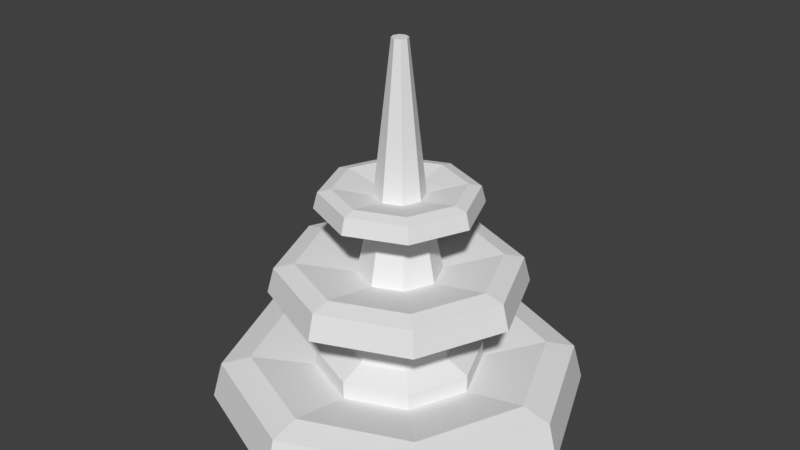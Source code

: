 # Source: Fountain_01.blend  (saved by Blender 2.78.0; exported with 4.5.12 LTS)
import bpy
from mathutils import Matrix  # noqa: F401  (used for matrix-valued properties, if any)

bpy.ops.wm.read_factory_settings(use_empty=True)
scene = bpy.context.scene
scene.name = 'Scene'

# ---- collections
col_collection_1 = bpy.data.collections.new('Collection 1'); scene.collection.children.link(col_collection_1)

# ---- materials (node trees are filled in below, after node groups)
mat_fountain_material_01 = bpy.data.materials.new('Fountain_Material_01')
mat_fountain_material_01.alpha_threshold = 0.0
mat_fountain_material_01.use_transparent_shadow = False
mat_fountain_material_01.roughness = 0.5

# ---- material node trees

# ---- world
world_world = bpy.data.worlds.new('World'); scene.world = world_world
world_world.color = (0.05088, 0.05088, 0.05088)
world_world.use_sun_shadow = False
world_world.sun_shadow_jitter_overblur = 0.0
world_world.cycles.sampling_method = 'MANUAL'

# ---- meshes
me_circle = bpy.data.meshes.new('Circle')
me_circle.from_pydata([(-3.264e-08, 0.7952, 0.0), (-0.5623, 0.5623, 0.0), (-0.7952, -3.809e-08, 0.0), (-0.5623, -0.5623, 0.0), (3.687e-08, -0.7952, 0.0), (0.5623, -0.5623, 0.0), (0.7952, 6.154e-09, 0.0), (0.5623, 0.5623, 0.0), (-0.5324, 0.5324, 0.159), (-3.326e-08, 0.753, 0.159), (-0.753, -3.593e-08, 0.159), (-0.5324, -0.5324, 0.159), (3.257e-08, -0.753, 0.159), (0.5324, -0.5324, 0.159), (0.753, 5.965e-09, 0.159), (0.5324, 0.5324, 0.159), (-0.4448, 0.4448, 0.1866), (-3.315e-08, 0.629, 0.1866), (-0.629, -3.056e-08, 0.1866), (-0.4448, -0.4448, 0.1866), (2.184e-08, -0.629, 0.1866), (0.4448, -0.4448, 0.1866), (0.629, 4.435e-09, 0.1866), (0.4448, 0.4448, 0.1866), (-0.07074, 0.07053, 0.07944), (-0.0002107, 0.09975, 0.07944), (-0.09996, -2.266e-09, 0.07944), (-0.07074, -0.07053, 0.07944), (-0.0002107, -0.09975, 0.07944), (0.07032, -0.07053, 0.07944), (0.09954, 3.284e-09, 0.07944), (0.07032, 0.07053, 0.07944), (-1.683e-05, 0.5415, 0.4967), (-0.3829, 0.3829, 0.4967), (-0.5415, -2.529e-08, 0.4967), (-0.3829, -0.3829, 0.4967), (-1.678e-05, -0.5415, 0.4967), (0.3829, -0.3829, 0.4967), (0.5415, 4.842e-09, 0.4967), (0.3829, 0.3829, 0.4967), (-0.3626, 0.3626, 0.605), (-1.683e-05, 0.5128, 0.605), (-0.5128, -2.382e-08, 0.605), (-0.3626, -0.3626, 0.605), (-1.679e-05, -0.5128, 0.605), (0.3626, -0.3626, 0.605), (0.5128, 4.713e-09, 0.605), (0.3626, 0.3626, 0.605), (-0.3029, 0.3029, 0.6238), (-1.683e-05, 0.4283, 0.6238), (-0.4284, -2.016e-08, 0.6238), (-0.3029, -0.3029, 0.6238), (-1.68e-05, -0.4283, 0.6238), (0.3029, -0.3029, 0.6238), (0.4283, 3.671e-09, 0.6238), (0.3029, 0.3029, 0.6238), (-0.04819, 0.04803, 0.5508), (-0.0001603, 0.06793, 0.5508), (-0.06809, -8.92e-10, 0.5508), (-0.04819, -0.04803, 0.5508), (-0.0001603, -0.06793, 0.5508), (0.04787, -0.04803, 0.5508), (0.06777, 2.887e-09, 0.5508), (0.04787, 0.04803, 0.5508), (1.357e-05, 0.3554, 0.04254), (-0.2513, 0.2513, 0.04254), (-0.3554, -2.103e-08, 0.04254), (-0.2513, -0.2513, 0.04254), (1.36e-05, -0.3554, 0.04254), (0.2513, -0.2513, 0.04254), (0.3554, -1.26e-09, 0.04254), (0.2513, 0.2513, 0.04254), (1.357e-05, 0.3554, 0.2073), (-0.2513, 0.2513, 0.2073), (-0.3554, -2.103e-08, 0.2073), (-0.2513, -0.2513, 0.2073), (1.36e-05, -0.3554, 0.2073), (0.2513, -0.2513, 0.2073), (0.3554, -1.26e-09, 0.2073), (0.2513, 0.2513, 0.2073), (1.357e-05, 0.2467, 0.2482), (-0.1744, 0.1744, 0.2482), (-0.2467, -1.643e-08, 0.2482), (-0.1744, -0.1744, 0.2482), (1.359e-05, -0.2467, 0.2482), (0.1744, -0.1744, 0.2482), (0.2467, -2.709e-09, 0.2482), (0.1744, 0.1744, 0.2482), (1.356e-05, 0.03383, 1.555), (-0.02391, 0.02392, 1.555), (-0.03382, -6.922e-09, 1.555), (-0.02391, -0.02392, 1.555), (1.356e-05, -0.03383, 1.555), (0.02394, -0.02392, 1.555), (0.03385, -5.039e-09, 1.555), (0.02394, 0.02392, 1.555), (-2.993e-05, 0.3437, 0.8676), (-0.243, 0.243, 0.8676), (-0.3437, -1.564e-08, 0.8676), (-0.243, -0.243, 0.8676), (-2.99e-05, -0.3437, 0.8676), (0.243, -0.243, 0.8676), (0.3436, 3.478e-09, 0.8676), (0.243, 0.243, 0.8676), (-0.2301, 0.2301, 0.9363), (-2.994e-05, 0.3254, 0.9363), (-0.3254, -1.471e-08, 0.9363), (-0.2301, -0.2301, 0.9363), (-2.991e-05, -0.3254, 0.9363), (0.2301, -0.2301, 0.9363), (0.3254, 3.396e-09, 0.9363), (0.2301, 0.2301, 0.9363), (-0.1922, 0.1922, 0.9483), (-2.994e-05, 0.2718, 0.9483), (-0.2719, -1.239e-08, 0.9483), (-0.1922, -0.1922, 0.9483), (-2.991e-05, -0.2718, 0.9483), (0.1922, -0.1922, 0.9483), (0.2718, 2.735e-09, 0.9483), (0.1922, 0.1922, 0.9483), (-0.0306, 0.03048, 0.9019), (-0.000121, 0.04311, 0.9019), (-0.04323, -1.607e-10, 0.9019), (-0.0306, -0.03048, 0.9019), (-0.000121, -0.04311, 0.9019), (0.03036, -0.03048, 0.9019), (0.04299, 2.238e-09, 0.9019), (0.03036, 0.03048, 0.9019), (-0.07574, 0.07575, 0.909), (-0.1071, -1.086e-08, 0.909), (0.1071, -4.895e-09, 0.909), (0.07577, 0.07575, 0.909), (1.357e-05, -0.1071, 0.909), (0.07577, -0.07575, 0.909), (-0.07574, -0.07575, 0.909), (1.356e-05, 0.1071, 0.909)], [], [(1, 0, 7, 6, 5, 4, 3, 2), (14, 15, 23, 22), (5, 6, 14, 13), (3, 4, 12, 11), (1, 2, 10, 8), (6, 7, 15, 14), (4, 5, 13, 12), (2, 3, 11, 10), (0, 1, 8, 9), (7, 0, 9, 15), (19, 20, 28, 27), (12, 13, 21, 20), (10, 11, 19, 18), (9, 8, 16, 17), (15, 9, 17, 23), (13, 14, 22, 21), (11, 12, 20, 19), (8, 10, 18, 16), (24, 26, 27, 28, 29, 30, 31, 25), (16, 18, 26, 24), (22, 23, 31, 30), (20, 21, 29, 28), (18, 19, 27, 26), (17, 16, 24, 25), (23, 17, 25, 31), (21, 22, 30, 29), (33, 32, 39, 38, 37, 36, 35, 34), (46, 47, 55, 54), (37, 38, 46, 45), (35, 36, 44, 43), (33, 34, 42, 40), (38, 39, 47, 46), (36, 37, 45, 44), (34, 35, 43, 42), (32, 33, 40, 41), (39, 32, 41, 47), (51, 52, 60, 59), (44, 45, 53, 52), (42, 43, 51, 50), (41, 40, 48, 49), (47, 41, 49, 55), (45, 46, 54, 53), (43, 44, 52, 51), (40, 42, 50, 48), (56, 58, 59, 60, 61, 62, 63, 57), (48, 50, 58, 56), (54, 55, 63, 62), (52, 53, 61, 60), (50, 51, 59, 58), (49, 48, 56, 57), (55, 49, 57, 63), (53, 54, 62, 61), (67, 68, 76, 75), (65, 66, 74, 73), (70, 71, 79, 78), (68, 69, 77, 76), (66, 67, 75, 74), (64, 65, 73, 72), (71, 64, 72, 79), (69, 70, 78, 77), (78, 79, 87, 86), (76, 77, 85, 84), (74, 75, 83, 82), (72, 73, 81, 80), (79, 72, 80, 87), (77, 78, 86, 85), (75, 76, 84, 83), (73, 74, 82, 81), (128, 129, 90, 89), (130, 131, 95, 94), (132, 133, 93, 92), (129, 134, 91, 90), (135, 128, 89, 88), (131, 135, 88, 95), (133, 130, 94, 93), (134, 132, 92, 91), (89, 90, 91, 92, 93, 94, 95, 88), (97, 96, 103, 102, 101, 100, 99, 98), (110, 111, 119, 118), (101, 102, 110, 109), (99, 100, 108, 107), (97, 98, 106, 104), (102, 103, 111, 110), (100, 101, 109, 108), (98, 99, 107, 106), (96, 97, 104, 105), (103, 96, 105, 111), (115, 116, 124, 123), (108, 109, 117, 116), (106, 107, 115, 114), (105, 104, 112, 113), (111, 105, 113, 119), (109, 110, 118, 117), (107, 108, 116, 115), (104, 106, 114, 112), (120, 122, 123, 124, 125, 126, 127, 121), (112, 114, 122, 120), (118, 119, 127, 126), (116, 117, 125, 124), (114, 115, 123, 122), (113, 112, 120, 121), (119, 113, 121, 127), (117, 118, 126, 125), (83, 84, 132, 134), (85, 86, 130, 133), (87, 80, 135, 131), (80, 81, 128, 135), (82, 83, 134, 129), (84, 85, 133, 132), (86, 87, 131, 130), (81, 82, 129, 128)])
me_circle.materials.append(mat_fountain_material_01)
me_circle.use_remesh_preserve_volume = False
me_circle.use_remesh_preserve_attributes = False
me_circle.use_mirror_vertex_groups = False
me_circle.update()

# ---- objects
ob_circle = bpy.data.objects.new('Circle', me_circle)

# ---- transforms, parenting, visibility, modifiers, constraints
ob_circle.location = (0.0, 0.0, 0.0)
ob_circle.lineart.crease_threshold = 0.0

# ---- collection membership
col_collection_1.objects.link(ob_circle)

# ---- scene / render settings (as saved in the file)
scene.frame_start = 1; scene.frame_end = 250; scene.frame_set(1)
scene.render.engine = 'BLENDER_EEVEE_NEXT'
scene.render.resolution_percentage = 50
scene.render.dither_intensity = 0.0
scene.cycles.use_denoising = False
scene.cycles.samples = 128
scene.cycles.sampling_pattern = 'TABULATED_SOBOL'
scene.cycles.light_sampling_threshold = 0.0
scene.cycles.use_adaptive_sampling = False
scene.cycles.use_light_tree = False
scene.cycles.blur_glossy = 0.0
scene.cycles.sample_clamp_indirect = 0.0
scene.view_settings.view_transform = 'Standard'
bpy.context.view_layer.update()

# ---- added for rendering (the .blend has no active camera and no usable light): camera, sun
cam_auto = bpy.data.cameras.new('AutoCamera')
cam_auto.lens = 50.0
cam_auto.sensor_width = 36.0
cam_auto.clip_end = 1000.0
ob_auto_camera = bpy.data.objects.new('AutoCamera', cam_auto)
scene.collection.objects.link(ob_auto_camera)
ob_auto_camera.location = (2.52972, -3.03566, 2.80114)
ob_auto_camera.rotation_euler = (1.09748, -7.21219e-08, 0.694738)
scene.camera = ob_auto_camera
light_auto_sun = bpy.data.lights.new('AutoSun', 'SUN')
light_auto_sun.energy = 3.0
light_auto_sun.angle = 0.0523599
ob_auto_sun = bpy.data.objects.new('AutoSun', light_auto_sun)
scene.collection.objects.link(ob_auto_sun)
ob_auto_sun.rotation_euler = (0.872665, 0.174533, 0.523599)
bpy.context.view_layer.update()
